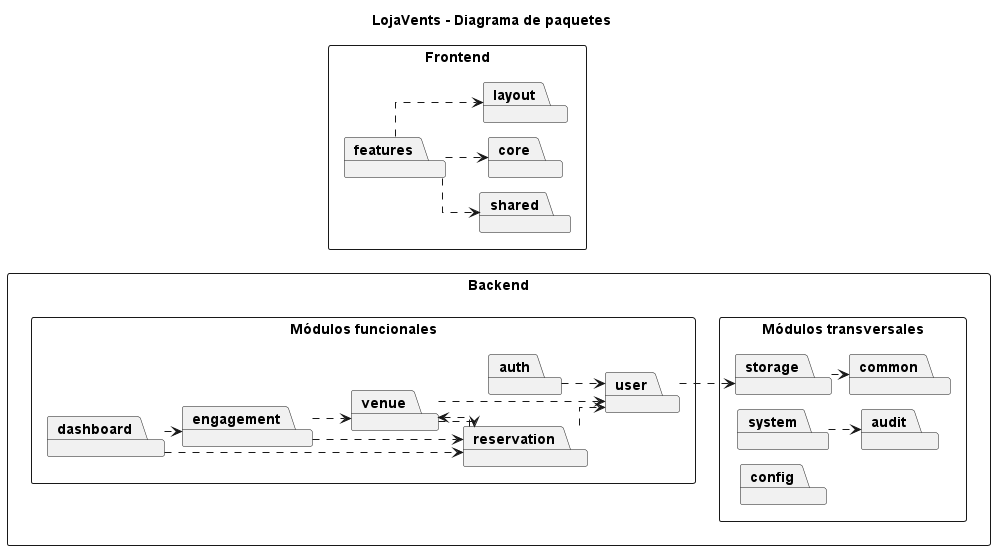

The diagram above was rendered by PlantUML. Its source (embedded in the PNG):
@startuml
title LojaVents - Diagrama de paquetes

left to right direction
skinparam backgroundColor white
skinparam shadowing false
skinparam packageStyle rectangle
skinparam linetype ortho
skinparam monochrome true
skinparam nodesep 14
skinparam ranksep 18

together {
  package "Frontend" as Frontend {
    package "core" as core
    package "features" as features
    package "layout" as layout
    package "shared" as shared
  }

  package "Backend" as Backend {
    package "Módulos funcionales" as functional {
      package "auth" as auth
      package "user" as user
      package "venue" as venue
      package "reservation" as reservation
      package "engagement" as engagement
      package "dashboard" as dashboard
    }

    package "Módulos transversales" as transversal {
      package "audit" as audit
      package "storage" as storage
      package "system" as system
      package "config" as config
      package "common" as common
    }
  }
}

features ..> core
features ..> shared
features ..> layout

shared -[hidden]right-> auth

auth ..> user
user ..> storage
venue ..> user
venue ..> reservation
reservation ..> user
reservation ..> venue
engagement ..> venue
engagement ..> reservation
dashboard ..> engagement
dashboard ..> reservation
system ..> audit
storage ..> common

@enduml